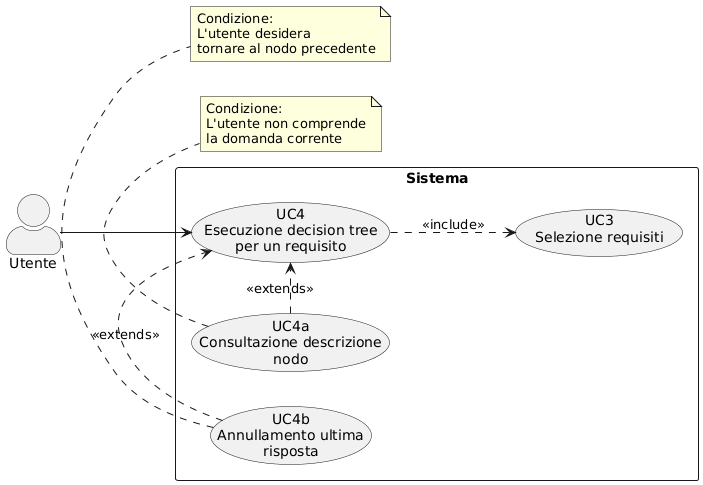

The diagram above was rendered by PlantUML. Its source (embedded in the PNG):
@startuml
left to right direction
skinparam actorStyle awesome
skinparam packageStyle rectangle

actor "Utente" as U

rectangle "Sistema" {
  usecase "UC4\nEsecuzione decision tree\nper un requisito" as UC4
  usecase "UC4a\nConsultazione descrizione\nnodo" as UC4a
  usecase "UC4b\nAnnullamento ultima\nrisposta" as UC4b
  usecase "UC3\nSelezione requisiti" as UC3
}

U --> UC4
UC4 ..> UC3 : <<include>>
UC4a .> UC4 : <<extends>>
UC4b .> UC4 : <<extends>>

note bottom of UC4a
  Condizione:
  L'utente non comprende
  la domanda corrente
end note

note bottom of UC4b
  Condizione:
  L'utente desidera
  tornare al nodo precedente
end note
@enduml